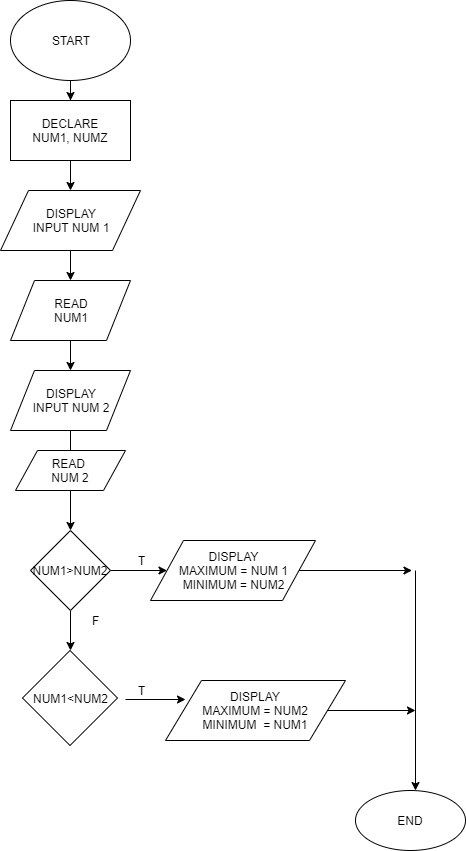

The diagram above was exported from draw.io. Its source (the exported page's mxGraphModel, read from the mxfile embedded in the PNG):
<mxGraphModel dx="868" dy="471" grid="1" gridSize="10" guides="1" tooltips="1" connect="1" arrows="1" fold="1" page="1" pageScale="1" pageWidth="850" pageHeight="1100" math="0" shadow="0">
  <root>
    <mxCell id="0" />
    <mxCell id="1" parent="0" />
    <mxCell id="bHEm17aUoybRI5lXCBo6-6" value="" style="edgeStyle=orthogonalEdgeStyle;rounded=0;orthogonalLoop=1;jettySize=auto;html=1;" edge="1" parent="1" source="bHEm17aUoybRI5lXCBo6-1" target="bHEm17aUoybRI5lXCBo6-3">
      <mxGeometry relative="1" as="geometry" />
    </mxCell>
    <mxCell id="bHEm17aUoybRI5lXCBo6-1" value="START" style="ellipse;whiteSpace=wrap;html=1;" vertex="1" parent="1">
      <mxGeometry x="365" y="20" width="120" height="80" as="geometry" />
    </mxCell>
    <mxCell id="bHEm17aUoybRI5lXCBo6-5" value="" style="edgeStyle=orthogonalEdgeStyle;rounded=0;orthogonalLoop=1;jettySize=auto;html=1;" edge="1" parent="1" source="bHEm17aUoybRI5lXCBo6-3" target="bHEm17aUoybRI5lXCBo6-4">
      <mxGeometry relative="1" as="geometry" />
    </mxCell>
    <mxCell id="bHEm17aUoybRI5lXCBo6-3" value="DECLARE&lt;br&gt;NUM1, NUMZ" style="rounded=0;whiteSpace=wrap;html=1;" vertex="1" parent="1">
      <mxGeometry x="365" y="120" width="120" height="60" as="geometry" />
    </mxCell>
    <mxCell id="bHEm17aUoybRI5lXCBo6-8" value="" style="edgeStyle=orthogonalEdgeStyle;rounded=0;orthogonalLoop=1;jettySize=auto;html=1;" edge="1" parent="1" source="bHEm17aUoybRI5lXCBo6-4" target="bHEm17aUoybRI5lXCBo6-7">
      <mxGeometry relative="1" as="geometry" />
    </mxCell>
    <mxCell id="bHEm17aUoybRI5lXCBo6-4" value="DISPLAY&lt;br&gt;INPUT NUM 1" style="shape=parallelogram;perimeter=parallelogramPerimeter;whiteSpace=wrap;html=1;" vertex="1" parent="1">
      <mxGeometry x="355" y="210" width="140" height="60" as="geometry" />
    </mxCell>
    <mxCell id="bHEm17aUoybRI5lXCBo6-10" value="" style="edgeStyle=orthogonalEdgeStyle;rounded=0;orthogonalLoop=1;jettySize=auto;html=1;" edge="1" parent="1" source="bHEm17aUoybRI5lXCBo6-7" target="bHEm17aUoybRI5lXCBo6-9">
      <mxGeometry relative="1" as="geometry" />
    </mxCell>
    <mxCell id="bHEm17aUoybRI5lXCBo6-7" value="READ&lt;br&gt;NUM1" style="shape=parallelogram;perimeter=parallelogramPerimeter;whiteSpace=wrap;html=1;" vertex="1" parent="1">
      <mxGeometry x="365" y="300" width="120" height="60" as="geometry" />
    </mxCell>
    <mxCell id="bHEm17aUoybRI5lXCBo6-15" value="" style="edgeStyle=orthogonalEdgeStyle;rounded=0;orthogonalLoop=1;jettySize=auto;html=1;entryX=0.5;entryY=0;entryDx=0;entryDy=0;" edge="1" parent="1" source="bHEm17aUoybRI5lXCBo6-9" target="bHEm17aUoybRI5lXCBo6-11">
      <mxGeometry relative="1" as="geometry">
        <mxPoint x="425" y="530" as="targetPoint" />
      </mxGeometry>
    </mxCell>
    <mxCell id="bHEm17aUoybRI5lXCBo6-9" value="DISPLAY&lt;br&gt;INPUT NUM 2" style="shape=parallelogram;perimeter=parallelogramPerimeter;whiteSpace=wrap;html=1;" vertex="1" parent="1">
      <mxGeometry x="365" y="390" width="120" height="60" as="geometry" />
    </mxCell>
    <mxCell id="bHEm17aUoybRI5lXCBo6-17" value="" style="edgeStyle=orthogonalEdgeStyle;rounded=0;orthogonalLoop=1;jettySize=auto;html=1;" edge="1" parent="1" source="bHEm17aUoybRI5lXCBo6-11" target="bHEm17aUoybRI5lXCBo6-16">
      <mxGeometry relative="1" as="geometry" />
    </mxCell>
    <mxCell id="bHEm17aUoybRI5lXCBo6-11" value="A = 0&amp;nbsp;" style="rounded=0;whiteSpace=wrap;html=1;" vertex="1" parent="1">
      <mxGeometry x="390" y="480" width="70" height="20" as="geometry" />
    </mxCell>
    <mxCell id="bHEm17aUoybRI5lXCBo6-19" value="" style="edgeStyle=orthogonalEdgeStyle;rounded=0;orthogonalLoop=1;jettySize=auto;html=1;" edge="1" parent="1" source="bHEm17aUoybRI5lXCBo6-16">
      <mxGeometry relative="1" as="geometry">
        <mxPoint x="425" y="670" as="targetPoint" />
      </mxGeometry>
    </mxCell>
    <mxCell id="bHEm17aUoybRI5lXCBo6-25" value="" style="edgeStyle=orthogonalEdgeStyle;rounded=0;orthogonalLoop=1;jettySize=auto;html=1;" edge="1" parent="1" source="bHEm17aUoybRI5lXCBo6-16" target="bHEm17aUoybRI5lXCBo6-24">
      <mxGeometry relative="1" as="geometry" />
    </mxCell>
    <mxCell id="bHEm17aUoybRI5lXCBo6-16" value="NUM1&amp;gt;NUM2" style="rhombus;whiteSpace=wrap;html=1;" vertex="1" parent="1">
      <mxGeometry x="385" y="550" width="80" height="80" as="geometry" />
    </mxCell>
    <mxCell id="bHEm17aUoybRI5lXCBo6-53" value="" style="edgeStyle=orthogonalEdgeStyle;rounded=0;orthogonalLoop=1;jettySize=auto;html=1;" edge="1" parent="1" source="bHEm17aUoybRI5lXCBo6-24">
      <mxGeometry relative="1" as="geometry">
        <mxPoint x="766.5" y="590" as="targetPoint" />
      </mxGeometry>
    </mxCell>
    <mxCell id="bHEm17aUoybRI5lXCBo6-24" value="DISPLAY&lt;br&gt;MAXIMUM = NUM 1&lt;br&gt;MINIMUM = NUM2" style="shape=parallelogram;perimeter=parallelogramPerimeter;whiteSpace=wrap;html=1;" vertex="1" parent="1">
      <mxGeometry x="505" y="560" width="165" height="60" as="geometry" />
    </mxCell>
    <mxCell id="bHEm17aUoybRI5lXCBo6-33" value="T" style="text;html=1;align=center;verticalAlign=middle;resizable=0;points=[];;autosize=1;" vertex="1" parent="1">
      <mxGeometry x="486" y="570" width="20" height="20" as="geometry" />
    </mxCell>
    <mxCell id="bHEm17aUoybRI5lXCBo6-34" value="F" style="text;html=1;align=center;verticalAlign=middle;resizable=0;points=[];;autosize=1;" vertex="1" parent="1">
      <mxGeometry x="440" y="630" width="20" height="20" as="geometry" />
    </mxCell>
    <mxCell id="bHEm17aUoybRI5lXCBo6-39" value="READ&amp;nbsp;&lt;br&gt;NUM 2" style="shape=parallelogram;perimeter=parallelogramPerimeter;whiteSpace=wrap;html=1;" vertex="1" parent="1">
      <mxGeometry x="370" y="470" width="110" height="40" as="geometry" />
    </mxCell>
    <mxCell id="bHEm17aUoybRI5lXCBo6-40" value="NUM1&amp;lt;NUM2" style="rhombus;whiteSpace=wrap;html=1;" vertex="1" parent="1">
      <mxGeometry x="377" y="670" width="95" height="95" as="geometry" />
    </mxCell>
    <mxCell id="bHEm17aUoybRI5lXCBo6-51" value="" style="edgeStyle=orthogonalEdgeStyle;rounded=0;orthogonalLoop=1;jettySize=auto;html=1;" edge="1" parent="1" source="bHEm17aUoybRI5lXCBo6-41">
      <mxGeometry relative="1" as="geometry">
        <mxPoint x="770" y="730" as="targetPoint" />
      </mxGeometry>
    </mxCell>
    <mxCell id="bHEm17aUoybRI5lXCBo6-41" value="DISPLAY&lt;br&gt;MAXIMUM = NUM2&lt;br&gt;MINIMUM&amp;nbsp; = NUM1" style="shape=parallelogram;perimeter=parallelogramPerimeter;whiteSpace=wrap;html=1;" vertex="1" parent="1">
      <mxGeometry x="520" y="700" width="180" height="60" as="geometry" />
    </mxCell>
    <mxCell id="bHEm17aUoybRI5lXCBo6-47" value="" style="endArrow=classic;html=1;" edge="1" parent="1">
      <mxGeometry width="50" height="50" relative="1" as="geometry">
        <mxPoint x="480" y="719" as="sourcePoint" />
        <mxPoint x="540" y="719" as="targetPoint" />
      </mxGeometry>
    </mxCell>
    <mxCell id="bHEm17aUoybRI5lXCBo6-54" value="" style="endArrow=classic;html=1;" edge="1" parent="1">
      <mxGeometry width="50" height="50" relative="1" as="geometry">
        <mxPoint x="770" y="590" as="sourcePoint" />
        <mxPoint x="770" y="810" as="targetPoint" />
      </mxGeometry>
    </mxCell>
    <mxCell id="bHEm17aUoybRI5lXCBo6-55" value="END" style="ellipse;whiteSpace=wrap;html=1;" vertex="1" parent="1">
      <mxGeometry x="710" y="810" width="110" height="60" as="geometry" />
    </mxCell>
    <mxCell id="bHEm17aUoybRI5lXCBo6-56" value="T" style="text;html=1;align=center;verticalAlign=middle;resizable=0;points=[];;autosize=1;" vertex="1" parent="1">
      <mxGeometry x="486" y="700" width="20" height="20" as="geometry" />
    </mxCell>
  </root>
</mxGraphModel>